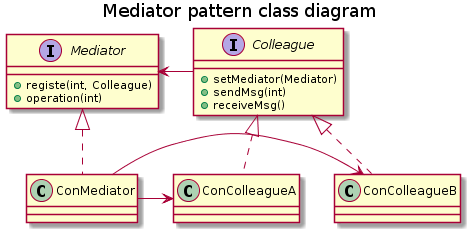

The diagram above was rendered by PlantUML. Its source (embedded in the PNG):
@startuml
title Mediator pattern class diagram

interface Mediator {
    + registe(int, Colleague)
    + operation(int)
}
class ConMediator
interface Colleague {
    + setMediator(Mediator)
    + sendMsg(int)
    + receiveMsg()
}
class ConColleagueA
class ConColleagueB

Mediator <|.. ConMediator
Colleague <|.. ConColleagueA
Colleague <|.. ConColleagueB

Mediator <- Colleague
ConMediator -> ConColleagueB
ConMediator -> ConColleagueA
@enduml